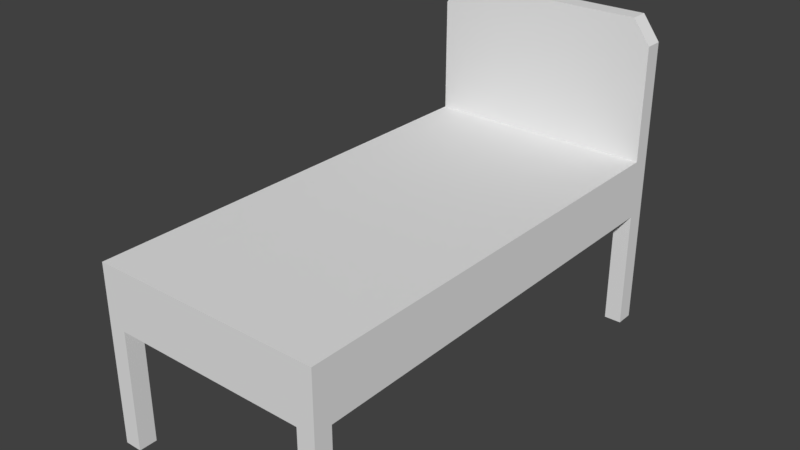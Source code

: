 # Source: bed.blend  (saved by Blender 2.79.0; exported with 4.5.12 LTS)
import bpy
from mathutils import Matrix  # noqa: F401  (used for matrix-valued properties, if any)

bpy.ops.wm.read_factory_settings(use_empty=True)
scene = bpy.context.scene
scene.name = 'Scene'

# ---- collections
col_collection_1 = bpy.data.collections.new('Collection 1'); scene.collection.children.link(col_collection_1)

# ---- world
world_world = bpy.data.worlds.new('World'); scene.world = world_world
world_world.color = (0.05088, 0.05088, 0.05088)
world_world.use_sun_shadow = False
world_world.sun_shadow_jitter_overblur = 0.0
world_world.cycles.sampling_method = 'MANUAL'

# ---- meshes
me_bedmesh = bpy.data.meshes.new('BedMesh')
me_bedmesh.from_pydata([(1.769, 1.915, 1.826), (1.769, 1.915, 2.727), (1.769, -5.216, 1.826), (1.769, -5.216, 2.727), (-1.769, 1.915, 1.826), (-1.769, 1.915, 2.727), (-1.769, -5.216, 1.826), (-1.769, -5.216, 2.727), (1.769, -4.939, 1.826), (1.769, 1.637, 1.826), (1.769, 1.637, 2.727), (1.769, -4.939, 2.727), (-1.769, 1.637, 1.826), (-1.769, -4.939, 1.826), (-1.769, -4.939, 2.727), (-1.769, 1.637, 2.727), (-1.5, -5.216, 1.826), (1.5, -5.216, 1.826), (1.5, -5.216, 2.727), (-1.5, -5.216, 2.727), (1.5, 1.915, 1.826), (-1.5, 1.915, 1.826), (-1.5, 1.915, 2.727), (1.5, 1.915, 2.727), (1.5, -4.939, 2.727), (-1.5, -4.939, 2.727), (1.5, 1.637, 2.727), (-1.5, 1.637, 2.727), (-1.5, -4.939, 1.826), (1.5, -4.939, 1.826), (-1.5, 1.637, 1.826), (1.5, 1.637, 1.826), (1.769, 1.637, -0.02748), (1.769, 1.915, -0.02748), (1.5, -5.216, -0.02748), (1.769, -5.216, -0.02748), (-1.769, -4.939, -0.02748), (-1.769, -5.216, -0.02748), (-1.5, 1.915, -0.02748), (-1.769, 1.915, -0.02748), (1.769, -4.939, -0.02748), (-1.769, 1.637, -0.02748), (1.5, -4.939, -0.02748), (1.5, 1.637, -0.02748), (-1.5, -5.216, -0.02748), (1.5, 1.915, -0.02748), (-1.5, -4.939, -0.02748), (-1.5, 1.637, -0.02748), (-1.769, 1.637, 4.48), (-1.769, 1.915, 4.48), (1.5, 1.915, 4.847), (1.769, 1.915, 4.48), (1.769, 1.637, 4.48), (-1.5, 1.637, 4.847), (-1.5, 1.915, 4.847), (1.5, 1.637, 4.847)], [], [(8, 11, 3, 2), (16, 19, 7, 6), (12, 15, 5, 4), (20, 23, 1, 0), (6, 13, 36, 37), (15, 27, 53, 48), (18, 3, 11, 24), (24, 11, 10, 26), (16, 6, 37, 44), (28, 13, 12, 30), (6, 7, 14, 13), (13, 14, 15, 12), (0, 1, 10, 9), (9, 10, 11, 8), (8, 29, 31, 9), (29, 28, 30, 31), (30, 12, 41, 47), (17, 16, 28, 29), (14, 25, 27, 15), (25, 24, 26, 27), (7, 19, 25, 14), (19, 18, 24, 25), (22, 5, 49, 54), (10, 1, 51, 52), (8, 2, 35, 40), (31, 30, 21, 20), (4, 5, 22, 21), (21, 22, 23, 20), (2, 3, 18, 17), (17, 18, 19, 16), (47, 41, 39, 38), (44, 37, 36, 46), (35, 34, 42, 40), (32, 43, 45, 33), (29, 8, 40, 42), (0, 9, 32, 33), (9, 31, 43, 32), (12, 4, 39, 41), (17, 29, 42, 34), (31, 20, 45, 43), (20, 0, 33, 45), (28, 16, 44, 46), (4, 21, 38, 39), (13, 28, 46, 36), (21, 30, 47, 38), (2, 17, 34, 35), (55, 52, 51, 50), (48, 53, 54, 49), (53, 55, 50, 54), (5, 15, 48, 49), (27, 26, 55, 53), (23, 22, 54, 50), (1, 23, 50, 51), (26, 10, 52, 55)])
me_bedmesh.use_remesh_preserve_volume = False
me_bedmesh.use_remesh_preserve_attributes = False
me_bedmesh.use_mirror_vertex_groups = False
me_bedmesh.update()

# ---- objects
ob_bed = bpy.data.objects.new('Bed', me_bedmesh)

# ---- transforms, parenting, visibility, modifiers, constraints
ob_bed.location = (0.0, 0.0, 0.0)
ob_bed.lineart.crease_threshold = 0.0

# ---- collection membership
col_collection_1.objects.link(ob_bed)

# ---- scene / render settings (as saved in the file)
scene.frame_start = 1; scene.frame_end = 250; scene.frame_set(1)
scene.render.engine = 'BLENDER_EEVEE_NEXT'
scene.render.resolution_percentage = 50
scene.render.dither_intensity = 0.0
scene.cycles.use_denoising = False
scene.cycles.samples = 128
scene.cycles.sampling_pattern = 'TABULATED_SOBOL'
scene.cycles.use_adaptive_sampling = False
scene.cycles.use_light_tree = False
scene.cycles.blur_glossy = 0.0
scene.cycles.sample_clamp_indirect = 0.0
scene.view_settings.view_transform = 'Standard'
bpy.context.view_layer.update()

# ---- added for rendering (the .blend has no active camera and no usable light): camera, sun
cam_auto = bpy.data.cameras.new('AutoCamera')
cam_auto.lens = 50.0
cam_auto.sensor_width = 36.0
cam_auto.clip_end = 1000.0
ob_auto_camera = bpy.data.objects.new('AutoCamera', cam_auto)
scene.collection.objects.link(ob_auto_camera)
ob_auto_camera.location = (8.63612, -12.0141, 9.31847)
ob_auto_camera.rotation_euler = (1.09748, -7.21219e-08, 0.694738)
scene.camera = ob_auto_camera
light_auto_sun = bpy.data.lights.new('AutoSun', 'SUN')
light_auto_sun.energy = 3.0
light_auto_sun.angle = 0.0523599
ob_auto_sun = bpy.data.objects.new('AutoSun', light_auto_sun)
scene.collection.objects.link(ob_auto_sun)
ob_auto_sun.rotation_euler = (0.872665, 0.174533, 0.523599)
bpy.context.view_layer.update()
